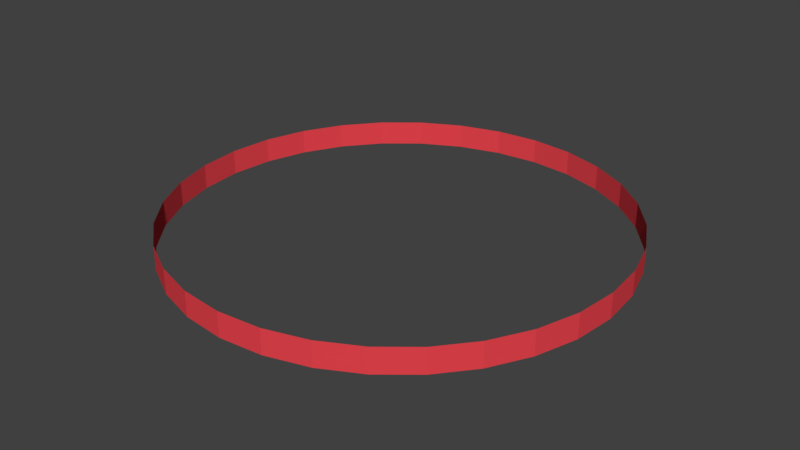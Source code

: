 # Source: sphere-1.blend  (saved by Blender 2.78.0; exported with 4.5.12 LTS)
import bpy
from mathutils import Matrix  # noqa: F401  (used for matrix-valued properties, if any)

bpy.ops.wm.read_factory_settings(use_empty=True)
scene = bpy.context.scene
scene.name = 'Scene'

# ---- collections
col_collection_1 = bpy.data.collections.new('Collection 1'); scene.collection.children.link(col_collection_1)

# ---- materials (node trees are filled in below, after node groups)
mat_material_001 = bpy.data.materials.new('Material.001')
mat_material_001.alpha_threshold = 0.0
mat_material_001.use_transparent_shadow = False
mat_material_001.diffuse_color = (0.8, 0.05702, 0.07298, 1.0)
mat_material_001.roughness = 0.5

# ---- material node trees

# ---- world
world_world = bpy.data.worlds.new('World'); scene.world = world_world
world_world.color = (0.05088, 0.05088, 0.05088)
world_world.use_sun_shadow = False
world_world.sun_shadow_jitter_overblur = 0.0
world_world.cycles.sampling_method = 'MANUAL'

# ---- meshes
me_circle = bpy.data.meshes.new('Circle')
me_circle.from_pydata([(0.0, 1.0, -0.03501), (-0.1951, 0.9808, -0.03501), (-0.3827, 0.9239, -0.03501), (-0.5556, 0.8315, -0.03501), (-0.7071, 0.7071, -0.03501), (-0.8315, 0.5556, -0.03501), (-0.9239, 0.3827, -0.03501), (-0.9808, 0.1951, -0.03501), (-1.0, 7.55e-08, -0.03501), (-0.9808, -0.1951, -0.03501), (-0.9239, -0.3827, -0.03501), (-0.8315, -0.5556, -0.03501), (-0.7071, -0.7071, -0.03501), (-0.5556, -0.8315, -0.03501), (-0.3827, -0.9239, -0.03501), (-0.1951, -0.9808, -0.03501), (3.258e-07, -1.0, -0.03501), (0.1951, -0.9808, -0.03501), (0.3827, -0.9239, -0.03501), (0.5556, -0.8315, -0.03501), (0.7071, -0.7071, -0.03501), (0.8315, -0.5556, -0.03501), (0.9239, -0.3827, -0.03501), (0.9808, -0.1951, -0.03501), (1.0, 9.656e-07, -0.03501), (0.9808, 0.1951, -0.03501), (0.9239, 0.3827, -0.03501), (0.8315, 0.5556, -0.03501), (0.7071, 0.7071, -0.03501), (0.5556, 0.8315, -0.03501), (0.3827, 0.9239, -0.03501), (0.1951, 0.9808, -0.03501), (0.0, 1.0, 0.07629), (-0.1951, 0.9808, 0.07629), (-0.3827, 0.9239, 0.07629), (-0.5556, 0.8315, 0.07629), (-0.7071, 0.7071, 0.07629), (-0.8315, 0.5556, 0.07629), (-0.9239, 0.3827, 0.07629), (-0.9808, 0.1951, 0.07629), (-1.0, 7.55e-08, 0.07629), (-0.9808, -0.1951, 0.07629), (-0.9239, -0.3827, 0.07629), (-0.8315, -0.5556, 0.07629), (-0.7071, -0.7071, 0.07629), (-0.5556, -0.8315, 0.07629), (-0.3827, -0.9239, 0.07629), (-0.1951, -0.9808, 0.07629), (3.258e-07, -1.0, 0.07629), (0.1951, -0.9808, 0.07629), (0.3827, -0.9239, 0.07629), (0.5556, -0.8315, 0.07629), (0.7071, -0.7071, 0.07629), (0.8315, -0.5556, 0.07629), (0.9239, -0.3827, 0.07629), (0.9808, -0.1951, 0.07629), (1.0, 9.656e-07, 0.07629), (0.9808, 0.1951, 0.07629), (0.9239, 0.3827, 0.07629), (0.8315, 0.5556, 0.07629), (0.7071, 0.7071, 0.07629), (0.5556, 0.8315, 0.07629), (0.3827, 0.9239, 0.07629), (0.1951, 0.9808, 0.07629)], [], [(20, 21, 53, 52), (7, 8, 40, 39), (21, 22, 54, 53), (8, 9, 41, 40), (22, 23, 55, 54), (9, 10, 42, 41), (23, 24, 56, 55), (10, 11, 43, 42), (24, 25, 57, 56), (11, 12, 44, 43), (25, 26, 58, 57), (12, 13, 45, 44), (26, 27, 59, 58), (13, 14, 46, 45), (0, 1, 33, 32), (27, 28, 60, 59), (14, 15, 47, 46), (1, 2, 34, 33), (28, 29, 61, 60), (15, 16, 48, 47), (2, 3, 35, 34), (29, 30, 62, 61), (16, 17, 49, 48), (3, 4, 36, 35), (30, 31, 63, 62), (17, 18, 50, 49), (4, 5, 37, 36), (31, 0, 32, 63), (18, 19, 51, 50), (5, 6, 38, 37), (19, 20, 52, 51), (6, 7, 39, 38)])
me_circle.materials.append(mat_material_001)
me_circle.use_remesh_preserve_volume = False
me_circle.use_remesh_preserve_attributes = False
me_circle.use_mirror_vertex_groups = False
me_circle.update()

# ---- objects
ob_circle = bpy.data.objects.new('Circle', me_circle)

# ---- transforms, parenting, visibility, modifiers, constraints
ob_circle.location = (0.0, 0.0, 0.0)
ob_circle.lineart.crease_threshold = 0.0

# ---- collection membership
col_collection_1.objects.link(ob_circle)

# ---- scene / render settings (as saved in the file)
scene.frame_start = 1; scene.frame_end = 250; scene.frame_set(1)
scene.render.engine = 'BLENDER_EEVEE_NEXT'
scene.render.resolution_percentage = 50
scene.render.dither_intensity = 0.0
scene.cycles.use_denoising = False
scene.cycles.samples = 128
scene.cycles.sampling_pattern = 'TABULATED_SOBOL'
scene.cycles.light_sampling_threshold = 0.0
scene.cycles.use_adaptive_sampling = False
scene.cycles.use_light_tree = False
scene.cycles.blur_glossy = 0.0
scene.cycles.sample_clamp_indirect = 0.0
scene.view_settings.view_transform = 'Standard'
bpy.context.view_layer.update()

# ---- added for rendering (the .blend has no active camera and no usable light): camera, sun
cam_auto = bpy.data.cameras.new('AutoCamera')
cam_auto.lens = 50.0
cam_auto.sensor_width = 36.0
cam_auto.clip_end = 1000.0
ob_auto_camera = bpy.data.objects.new('AutoCamera', cam_auto)
scene.collection.objects.link(ob_auto_camera)
ob_auto_camera.location = (2.61896, -3.14275, 2.1158)
ob_auto_camera.rotation_euler = (1.09748, -7.21219e-08, 0.694738)
scene.camera = ob_auto_camera
light_auto_sun = bpy.data.lights.new('AutoSun', 'SUN')
light_auto_sun.energy = 3.0
light_auto_sun.angle = 0.0523599
ob_auto_sun = bpy.data.objects.new('AutoSun', light_auto_sun)
scene.collection.objects.link(ob_auto_sun)
ob_auto_sun.rotation_euler = (0.872665, 0.174533, 0.523599)
bpy.context.view_layer.update()
